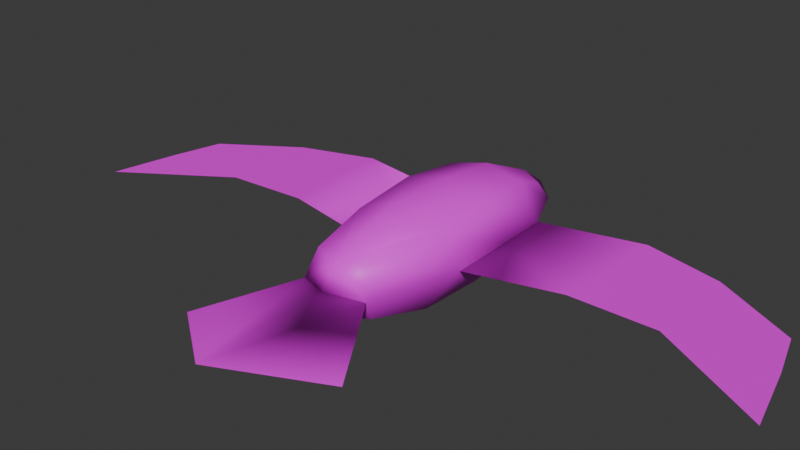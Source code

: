 # Source: Bird.blend  (saved by Blender 4.3.34; exported with 4.5.12 LTS)
import bpy
from mathutils import Matrix  # noqa: F401  (used for matrix-valued properties, if any)

bpy.ops.wm.read_factory_settings(use_empty=True)
scene = bpy.context.scene
scene.name = 'Scene'

# ---- collections
col_collection = bpy.data.collections.new('Collection'); scene.collection.children.link(col_collection)

# ---- images (referenced by path relative to the original .blend; pixels are not part of the script)
import os
ASSET_DIR = os.environ.get("B2B_ASSET_DIR", "")  # directory of the original .blend (textures are referenced by path, not embedded)
HERE = os.path.dirname(os.path.abspath(__file__))  # packed textures are extracted next to this script under _unpacked/

def load_image(name, relpath, width, height, colorspace="sRGB"):
    """Load a texture the original file referenced (path relative to the .blend, or extracted next to this script)."""
    p = next((c for c in (os.path.join(HERE, relpath), os.path.join(ASSET_DIR, relpath)) if relpath and os.path.exists(c)), "")
    if p:
        img = bpy.data.images.load(p, check_existing=True)
        img.name = name
    else:  # same state as the original file: an image datablock whose file is absent (Cycles renders it pink)
        img = bpy.data.images.new(name, width, height)
        img.source = "FILE"
        img.filepath = "//" + (relpath or name)
    img.colorspace_settings.name = colorspace
    return img
img_birdimage = load_image('BirdImage', 'BirdImage.png', 1024, 1024, 'sRGB')

# ---- materials (node trees are filled in below, after node groups)
mat_bird = bpy.data.materials.new('Bird')
mat_bird.alpha_threshold = 0.0
mat_bird.roughness = 0.5
mat_bird.line_color = (0.0, 0.0, 0.0, 1.0)

# ---- material node trees
mat_bird.use_nodes = True; mat_bird.node_tree.nodes.clear()
_N = mat_bird.node_tree.nodes; _L = mat_bird.node_tree.links
n0 = _N.new('ShaderNodeOutputMaterial'); n0.name = 'Material Output'; n0.location = (300, 300)
n1 = _N.new('ShaderNodeBsdfPrincipled'); n1.name = 'Principled BSDF'; n1.location = (10, 300)
n1.inputs[3].default_value = 1.45
n2 = _N.new('ShaderNodeTexImage'); n2.name = 'Image Texture'; n2.location = (-312, 286)
n2.image = img_birdimage
_L.new(n1.outputs[0], n0.inputs[0])
_L.new(n2.outputs[0], n1.inputs[0])
_L.new(n2.outputs[1], n1.inputs[4])
n0.is_active_output = True

# ---- world
world_world = bpy.data.worlds.new('World'); scene.world = world_world
world_world.use_nodes = True; world_world.node_tree.nodes.clear()
_N = world_world.node_tree.nodes; _L = world_world.node_tree.links
n0 = _N.new('ShaderNodeOutputWorld'); n0.name = 'World Output'; n0.location = (300, 300)
n1 = _N.new('ShaderNodeBackground'); n1.name = 'Background'; n1.location = (10, 300)
n1.inputs[0].default_value = (0.05088, 0.05088, 0.05088, 1.0)
_L.new(n1.outputs[0], n0.inputs[0])
n0.is_active_output = True
world_world.color = (0.05088, 0.05088, 0.05088)
world_world.sun_shadow_jitter_overblur = 0.0

# ---- meshes
me_cube = bpy.data.meshes.new('Cube')
me_cube.from_pydata([(-0.2846, 1.41, -0.2133), (-0.2894, 1.436, 0.1677), (-0.2952, -1.307, -0.1588), (-0.2888, -1.344, 0.4003), (0.2467, 1.406, -0.1933), (0.229, 1.43, 0.1916), (0.3021, -1.307, -0.1456), (0.2709, -1.344, 0.4127), (-0.02602, 1.558, 0.2253), (0.37, -1.45, 0.1122), (-0.3745, -1.45, 0.0957), (0.3057, 1.54, 0.005419), (-0.353, 1.545, -0.01899), (-0.0001726, 1.532, -0.2409), (-7.175e-05, 1.859, -0.00189), (0.3737, 0.889, 0.4492), (0.3986, -0.6348, 0.4938), (-0.4844, 0.9025, 0.4034), (-0.42, -0.6348, 0.4757), (0.4211, 0.7873, -0.2765), (0.4452, -0.7, -0.264), (-0.4486, 0.787, -0.3103), (-0.4329, -0.7001, -0.2835), (-0.6864, 0.847, 0.07027), (-0.6517, -0.4693, 0.07695), (0.6315, 0.8381, 0.09815), (0.6477, -0.4692, 0.1057), (-0.4349, 0.06585, -0.3214), (-0.6895, 0.2374, 0.07357), (-0.5101, 0.1887, 0.485), (-0.928, -2.374, -0.0515), (0.4487, 0.06591, -0.3018), (-3.457, 0.2847, 0.01064), (-3.746, -0.9937, 0.01129), (0.6441, 0.242, 0.1017), (0.4293, 0.1941, 0.5222), (-3.594, -0.2437, 0.01053), (-1.718, 0.324, 0.05031), (-1.737, 1.058, 0.04448), (0.9297, -2.374, -0.01034), (-1.642, -0.2405, 0.05374), (-2.593, 0.8122, 0.02688), (-2.568, -0.2723, 0.03341), (-2.651, 0.2566, 0.03001), (3.453, 0.2851, 0.1637), (3.742, -0.9933, 0.1772), (3.59, -0.2432, 0.1697), (1.704, 0.3354, 0.1247), (1.733, 1.058, 0.1213), (1.638, -0.2403, 0.1264), (2.589, 0.8125, 0.1417), (2.564, -0.2719, 0.1471), (2.597, 0.2523, 0.1449), (0.9297, -2.374, -0.01034), (-2.652, 0.2569, 0.0864), (-0.928, -2.374, -0.0515), (0.003788, -1.457, -0.167), (-0.008106, -1.451, 0.3699), (-0.003396, -1.605, 0.1577), (0.009516, -0.6778, -0.4277), (-0.003997, 0.7094, -0.4388), (-0.03352, 0.8679, 0.5389), (-0.01395, -0.6171, 0.6312), (-0.05266, 0.1654, 0.6084), (0.009534, 0.03757, -0.4305), (-0.003233, -3.055, 0.1544), (-0.003233, -3.055, 0.1544)], [(43, 54), (53, 66), (55, 66)], [(43, 42, 33, 36), (43, 36, 32, 41), (25, 19, 4, 11), (9, 6, 20, 26), (59, 56, 2, 22), (17, 1, 12, 23), (58, 56, 6, 9), (57, 58, 9, 7), (15, 25, 11, 5), (59, 20, 6, 56), (13, 4, 19, 60), (27, 22, 24, 28), (7, 9, 26, 16), (28, 24, 40, 37), (28, 37, 38, 23), (21, 27, 28, 23), (12, 14, 13, 0), (13, 60, 21, 0), (29, 17, 23, 28), (5, 11, 14, 8), (11, 4, 13, 14), (10, 24, 22, 2), (23, 12, 0, 21), (37, 43, 41, 38), (31, 34, 26, 20), (35, 34, 25, 15), (22, 27, 64, 59), (17, 29, 63, 61), (18, 3, 57, 62), (18, 29, 28, 24), (1, 17, 61, 8), (10, 58, 65, 30), (27, 21, 60, 64), (16, 26, 34, 35), (19, 25, 34, 31), (29, 18, 62, 63), (37, 40, 42, 43), (52, 50, 44, 46), (52, 46, 45, 51), (34, 47, 49, 26), (34, 25, 48, 47), (47, 52, 51, 49), (47, 48, 50, 52), (35, 63, 62, 16), (15, 61, 63, 35), (31, 64, 60, 19), (20, 59, 64, 31), (9, 39, 65, 58), (1, 8, 14, 12), (58, 10, 2, 56), (16, 62, 57, 7), (57, 3, 10, 58), (3, 18, 24, 10), (5, 8, 61, 15)])
me_cube.polygons.foreach_set('use_smooth', [True] * 54)
_uv = me_cube.uv_layers.new(name='UVMap')
_uv.uv.foreach_set('vector', [0.6214, 0.6964, 0.701, 0.695, 0.7765, 0.5034, 0.6704, 0.5451, 0.6214, 0.6964, 0.6704, 0.5451, 0.5965, 0.5787, 0.5411, 0.7189, 0.1381, 0.3982, 0.1899, 0.4068, 0.1742, 0.4855, 0.142, 0.4973, 0.108, 0.06945, 0.1543, 0.08994, 0.1829, 0.1973, 0.1294, 0.2241, 0.2664, 0.1906, 0.3159, 0.04688, 0.3528, 0.08599, 0.3364, 0.1957, 0.4439, 0.409, 0.4299, 0.4825, 0.4002, 0.4903, 0.3974, 0.3921, 0.1389, 0.0001711, 0.1878, 0.04497, 0.1543, 0.08994, 0.108, 0.06945, 0.02984, 0.06062, 0.05567, 0.02359, 0.108, 0.06945, 0.0717, 0.09374, 0.08829, 0.4195, 0.1381, 0.3982, 0.142, 0.4973, 0.1096, 0.4923, 0.2526, 0.1857, 0.1829, 0.1973, 0.1543, 0.08994, 0.1878, 0.04497, 0.1993, 0.5246, 0.1742, 0.4855, 0.1899, 0.4068, 0.2569, 0.4093, 0.3327, 0.3064, 0.3364, 0.1957, 0.3929, 0.2177, 0.397, 0.3147, 0.0717, 0.09374, 0.108, 0.06945, 0.1294, 0.2241, 0.06694, 0.206, 0.6718, 0.9849, 0.7765, 0.9744, 0.7196, 0.8318, 0.6354, 0.8341, 0.6718, 0.9849, 0.6354, 0.8341, 0.5265, 0.8504, 0.5824, 0.9998, 0.3476, 0.4036, 0.3327, 0.3064, 0.397, 0.3147, 0.3974, 0.3921, 0.4002, 0.4903, 0.4007, 0.5644, 0.3443, 0.5214, 0.3675, 0.4806, 0.3443, 0.5214, 0.2813, 0.4111, 0.3476, 0.4036, 0.3675, 0.4806, 0.4555, 0.3128, 0.4439, 0.409, 0.3974, 0.3921, 0.398, 0.3149, 0.1096, 0.4923, 0.142, 0.4973, 0.1443, 0.5692, 0.0885, 0.5331, 0.142, 0.4973, 0.1742, 0.4855, 0.1993, 0.5246, 0.1443, 0.5692, 0.3947, 0.05937, 0.3929, 0.2177, 0.3364, 0.1957, 0.3528, 0.08599, 0.3974, 0.3921, 0.4002, 0.4903, 0.3675, 0.4806, 0.3476, 0.4036, 0.6354, 0.8341, 0.6214, 0.6964, 0.5411, 0.7189, 0.5265, 0.8504, 0.1956, 0.307, 0.1349, 0.321, 0.1294, 0.2241, 0.1829, 0.1973, 0.07256, 0.325, 0.1336, 0.3211, 0.1381, 0.3982, 0.08829, 0.4195, 0.3364, 0.1957, 0.3327, 0.3064, 0.2644, 0.306, 0.2664, 0.1906, 0.4439, 0.409, 0.4555, 0.3128, 0.5261, 0.31, 0.507, 0.4178, 0.4544, 0.1921, 0.4358, 0.07823, 0.475, 0.03747, 0.5223, 0.1823, 0.4544, 0.1921, 0.4555, 0.3128, 0.398, 0.3149, 0.3929, 0.2177, 0.4299, 0.4825, 0.4439, 0.409, 0.507, 0.4178, 0.4538, 0.5231, 0.3295, 0.5648, 0.3157, 0.6235, 0.4904, 0.7491, 0.4904, 0.576, 0.3327, 0.3064, 0.3476, 0.4036, 0.2813, 0.4111, 0.2644, 0.306, 0.06694, 0.206, 0.1294, 0.2241, 0.1336, 0.3211, 0.07256, 0.325, 0.1899, 0.4068, 0.1381, 0.3982, 0.1349, 0.321, 0.1956, 0.307, 0.4555, 0.3128, 0.4544, 0.1921, 0.5223, 0.1823, 0.5261, 0.31, 0.6354, 0.8341, 0.7196, 0.8318, 0.701, 0.695, 0.6214, 0.6964, 0.68, 0.1998, 0.7619, 0.2154, 0.7066, 0.07516, 0.6326, 0.04166, 0.68, 0.1998, 0.6326, 0.04166, 0.5265, 0.0001711, 0.6023, 0.1916, 0.6308, 0.4877, 0.6692, 0.3325, 0.5836, 0.3283, 0.5265, 0.4707, 0.6308, 0.4877, 0.718, 0.5031, 0.7768, 0.3469, 0.6692, 0.3325, 0.6692, 0.3325, 0.68, 0.1998, 0.6023, 0.1916, 0.5836, 0.3283, 0.6692, 0.3325, 0.7768, 0.3469, 0.7619, 0.2154, 0.68, 0.1998, 0.07256, 0.325, 0.0001712, 0.3299, 0.0001712, 0.2045, 0.06694, 0.206, 0.08829, 0.4195, 0.02218, 0.4363, 0.0001712, 0.3299, 0.07256, 0.325, 0.1956, 0.307, 0.2641, 0.3017, 0.2569, 0.4093, 0.1899, 0.4068, 0.1829, 0.1973, 0.2526, 0.1857, 0.2641, 0.3017, 0.1956, 0.307, 0.2644, 0.6554, 0.3263, 0.8042, 0.4904, 0.7491, 0.3157, 0.6235, 0.4299, 0.4825, 0.4538, 0.5231, 0.4007, 0.5644, 0.4002, 0.4903, 0.3564, 0.0001711, 0.3947, 0.05937, 0.3528, 0.08599, 0.3159, 0.04688, 0.06694, 0.206, 0.0001712, 0.2045, 0.02984, 0.06062, 0.0717, 0.09374, 0.475, 0.03747, 0.4358, 0.07823, 0.3947, 0.05937, 0.4421, 0.0001711, 0.4358, 0.07823, 0.4544, 0.1921, 0.3929, 0.2177, 0.3947, 0.05937, 0.1096, 0.4923, 0.0885, 0.5331, 0.02218, 0.4363, 0.08829, 0.4195])
me_cube.materials.append(mat_bird)
me_cube.use_mirror_x = True
me_cube.use_mirror_vertex_groups = False
me_cube.update()
arm_armature_016 = bpy.data.armatures.new('Armature.016')  # bones are not reproduced

# ---- objects
ob_cube = bpy.data.objects.new('Cube', me_cube)
ob_armature = bpy.data.objects.new('Armature', arm_armature_016)

# ---- transforms, parenting, visibility, modifiers, constraints
ob_cube.parent = ob_armature
ob_cube.location = (0.0, 0.0, 0.0)
ob_cube.lock_rotations_4d = False
ob_cube.empty_display_type = 'ARROWS'
ob_cube.lineart.crease_threshold = 0.0
ob_cube.use_mesh_mirror_x = True
_vg = ob_cube.vertex_groups.new(name='Bone')
for _i, _w in zip([0, 1, 2, 3, 4, 5, 6, 7, 8, 9, 10, 11, 12, 13, 14, 15, 16, 17, 18, 19, 20, 21, 22, 23, 24, 25, 26, 27, 29, 31, 35, 38, 40, 41, 48, 49, 50, 57, 59, 60, 61, 62, 63, 64], [0.4969, 0.4964, 0.07986, 0.07495, 0.4978, 0.4974, 0.08149, 0.07577, 0.4993, 0.006662, 0.004627, 0.4991, 0.4985, 0.4999, 0.5, 0.4668, 0.4473, 0.46, 0.4469, 0.4808, 0.4573, 0.4775, 0.4577, 0.4167, 0.4393, 0.4258, 0.439, 0.4501, 0.1399, 0.4477, 0.1572, 0.1104, 0.05265, 0.01674, 0.1042, 0.05696, 0.01223, 0.008148, 0.4783, 0.4955, 0.4845, 0.4651, 0.404, 0.4906]): _vg.add([_i], _w, 'REPLACE')
_vg = ob_cube.vertex_groups.new(name='Base')
for _i, _w in zip([0, 1, 2, 3, 4, 5, 6, 7, 8, 9, 10, 11, 12, 13, 14, 15, 16, 17, 18, 19, 20, 21, 22, 23, 24, 25, 26, 27, 29, 31, 35, 38, 40, 41, 48, 49, 50, 57, 59, 60, 61, 62, 63, 64], [0.4969, 0.4964, 0.07986, 0.07495, 0.4978, 0.4974, 0.08149, 0.07577, 0.4993, 0.006662, 0.004627, 0.4991, 0.4985, 0.4999, 0.5, 0.4668, 0.4473, 0.46, 0.4469, 0.4808, 0.4573, 0.4775, 0.4577, 0.4167, 0.4393, 0.4258, 0.439, 0.4501, 0.1399, 0.4477, 0.1572, 0.1104, 0.05265, 0.01674, 0.1042, 0.05696, 0.01223, 0.008148, 0.4783, 0.4955, 0.4845, 0.4651, 0.404, 0.4906]): _vg.add([_i], _w, 'REPLACE')
_vg = ob_cube.vertex_groups.new(name='Tail')
for _i, _w in zip([2, 3, 6, 7, 9, 10, 16, 18, 20, 22, 24, 26, 30, 39, 53, 55, 56, 57, 58, 59, 62, 65, 66], [0.7689, 0.8077, 0.7673, 0.8065, 0.9015, 0.9034, 0.1086, 0.1084, 0.09954, 0.09893, 0.01855, 0.0182, 0.9397, 0.9386, 1.0, 1.0, 0.8994, 0.9051, 0.9445, 0.06452, 0.09198, 0.9658, 1.0]): _vg.add([_i], _w, 'REPLACE')
_vg = ob_cube.vertex_groups.new(name='Wing1.R')
for _i, _w in zip([15, 19, 20, 25, 26, 31, 34, 35, 45, 47, 48, 49, 50, 51, 63], [0.04305, 0.04322, 7.207e-05, 0.1487, 0.1101, 0.09801, 0.605, 0.1439, 0.02221, 0.9985, 0.6593, 0.7404, 0.1901, 0.08384, 0.0102]): _vg.add([_i], _w, 'REPLACE')
_vg = ob_cube.vertex_groups.new(name='Wing1.L')
for _i, _w in zip([17, 21, 22, 23, 24, 27, 28, 29, 33, 37, 38, 40, 41, 42, 63], [0.0723, 0.0673, 0.01147, 0.1894, 0.1346, 0.1282, 0.8393, 0.221, 0.03061, 1.0, 0.5412, 0.767, 0.1798, 0.09932, 0.04864]): _vg.add([_i], _w, 'REPLACE')
_vg = ob_cube.vertex_groups.new(name='Wing2.R')
for _i, _w in zip([44, 45, 46, 48, 49, 50, 51, 52], [0.9971, 0.9578, 0.9854, 0.1547, 0.1264, 0.773, 0.902, 0.9975]): _vg.add([_i], _w, 'REPLACE')
_vg = ob_cube.vertex_groups.new(name='Wing2.L')
for _i, _w in zip([23, 32, 33, 36, 38, 40, 41, 42, 43, 54], [0.008768, 0.9989, 0.955, 0.9835, 0.2915, 0.1222, 0.7872, 0.889, 0.9984, 1.0]): _vg.add([_i], _w, 'REPLACE')
_vg = ob_cube.vertex_groups.new(name='Body')
for _i, _w in zip([0, 1, 2, 3, 4, 5, 6, 7, 8, 9, 10, 11, 12, 13, 14, 15, 16, 17, 18, 19, 20, 21, 22, 23, 24, 25, 26, 27, 28, 29, 30, 31, 34, 35, 38, 39, 40, 41, 48, 49, 50, 56, 57, 58, 59, 60, 61, 62, 63, 64, 65], [0.9854, 0.987, 0.2242, 0.188, 0.9912, 0.9919, 0.2266, 0.1892, 0.9961, 0.09612, 0.09411, 0.995, 0.9912, 0.9986, 0.9993, 0.9432, 0.8652, 0.9145, 0.8639, 0.9477, 0.8725, 0.9251, 0.868, 0.7795, 0.8236, 0.8352, 0.8469, 0.8606, 0.1575, 0.7583, 0.05874, 0.8892, 0.3864, 0.8313, 0.167, 0.05994, 0.1066, 0.01588, 0.1857, 0.1284, 0.0236, 0.09783, 0.09322, 0.05415, 0.9251, 0.9786, 0.9638, 0.8909, 0.9074, 0.962, 0.01682]): _vg.add([_i], _w, 'REPLACE')
_m = ob_cube.modifiers.new('Armature', 'ARMATURE')
_m = ob_cube.modifiers.new('Armature.001', 'ARMATURE')
_m.object = ob_armature
ob_armature.location = (0.0, 0.0, 0.0)
ob_armature.show_in_front = True

# ---- collection membership
col_collection.objects.link(ob_cube)
col_collection.objects.link(ob_armature)

# ---- scene / render settings (as saved in the file)
scene.frame_start = 1; scene.frame_end = 250; scene.frame_set(1)
scene.render.engine = 'BLENDER_EEVEE_NEXT'
bpy.context.view_layer.update()

# ---- added for rendering (the .blend has no active camera and no usable light): camera, sun
cam_auto = bpy.data.cameras.new('AutoCamera')
cam_auto.lens = 50.0
cam_auto.sensor_width = 36.0
cam_auto.clip_end = 1000.0
ob_auto_camera = bpy.data.objects.new('AutoCamera', cam_auto)
scene.collection.objects.link(ob_auto_camera)
ob_auto_camera.location = (5.89007, -7.61581, 5.11102)
ob_auto_camera.rotation_euler = (1.09748, -7.21219e-08, 0.694738)
scene.camera = ob_auto_camera
light_auto_sun = bpy.data.lights.new('AutoSun', 'SUN')
light_auto_sun.energy = 3.0
light_auto_sun.angle = 0.0523599
ob_auto_sun = bpy.data.objects.new('AutoSun', light_auto_sun)
scene.collection.objects.link(ob_auto_sun)
ob_auto_sun.rotation_euler = (0.872665, 0.174533, 0.523599)
bpy.context.view_layer.update()

